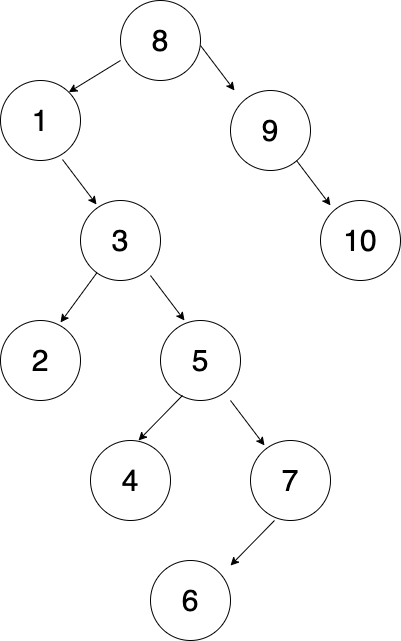

The diagram above was exported from draw.io. Its source (the exported page's mxGraphModel, read from the mxfile embedded in the PNG):
<mxGraphModel dx="1186" dy="603" grid="1" gridSize="10" guides="1" tooltips="1" connect="1" arrows="1" fold="1" page="1" pageScale="1" pageWidth="827" pageHeight="1169" math="0" shadow="0">
  <root>
    <mxCell id="0" />
    <mxCell id="1" parent="0" />
    <mxCell id="MlguQaiygm73d8KzBXlM-1" value="&lt;font style=&quot;font-size: 30px;&quot;&gt;8&lt;/font&gt;" style="ellipse;whiteSpace=wrap;html=1;aspect=fixed;" vertex="1" parent="1">
      <mxGeometry x="360" y="40" width="80" height="80" as="geometry" />
    </mxCell>
    <mxCell id="MlguQaiygm73d8KzBXlM-2" value="&lt;font style=&quot;font-size: 30px;&quot;&gt;9&lt;/font&gt;" style="ellipse;whiteSpace=wrap;html=1;aspect=fixed;" vertex="1" parent="1">
      <mxGeometry x="470" y="130" width="80" height="80" as="geometry" />
    </mxCell>
    <mxCell id="MlguQaiygm73d8KzBXlM-3" value="&lt;font style=&quot;font-size: 30px;&quot;&gt;1&lt;/font&gt;" style="ellipse;whiteSpace=wrap;html=1;aspect=fixed;" vertex="1" parent="1">
      <mxGeometry x="240" y="120" width="80" height="80" as="geometry" />
    </mxCell>
    <mxCell id="MlguQaiygm73d8KzBXlM-4" value="&lt;font style=&quot;font-size: 30px;&quot;&gt;3&lt;/font&gt;" style="ellipse;whiteSpace=wrap;html=1;aspect=fixed;" vertex="1" parent="1">
      <mxGeometry x="320" y="240" width="80" height="80" as="geometry" />
    </mxCell>
    <mxCell id="MlguQaiygm73d8KzBXlM-5" value="&lt;font style=&quot;font-size: 30px;&quot;&gt;2&lt;/font&gt;" style="ellipse;whiteSpace=wrap;html=1;aspect=fixed;" vertex="1" parent="1">
      <mxGeometry x="240" y="360" width="80" height="80" as="geometry" />
    </mxCell>
    <mxCell id="MlguQaiygm73d8KzBXlM-6" value="" style="endArrow=classic;html=1;rounded=0;fontSize=30;entryX=1;entryY=0;entryDx=0;entryDy=0;exitX=0;exitY=0.75;exitDx=0;exitDy=0;exitPerimeter=0;" edge="1" parent="1" source="MlguQaiygm73d8KzBXlM-1" target="MlguQaiygm73d8KzBXlM-3">
      <mxGeometry width="50" height="50" relative="1" as="geometry">
        <mxPoint x="390" y="320" as="sourcePoint" />
        <mxPoint x="440" y="270" as="targetPoint" />
      </mxGeometry>
    </mxCell>
    <mxCell id="MlguQaiygm73d8KzBXlM-7" value="" style="endArrow=classic;html=1;rounded=0;fontSize=30;entryX=0.2;entryY=0.05;entryDx=0;entryDy=0;exitX=0.775;exitY=0.988;exitDx=0;exitDy=0;exitPerimeter=0;entryPerimeter=0;" edge="1" parent="1" source="MlguQaiygm73d8KzBXlM-3" target="MlguQaiygm73d8KzBXlM-4">
      <mxGeometry width="50" height="50" relative="1" as="geometry">
        <mxPoint x="370" y="110" as="sourcePoint" />
        <mxPoint x="318.28427124746213" y="141.71572875253787" as="targetPoint" />
      </mxGeometry>
    </mxCell>
    <mxCell id="MlguQaiygm73d8KzBXlM-8" value="" style="endArrow=classic;html=1;rounded=0;fontSize=30;entryX=0.75;entryY=0.025;entryDx=0;entryDy=0;entryPerimeter=0;" edge="1" parent="1" source="MlguQaiygm73d8KzBXlM-4" target="MlguQaiygm73d8KzBXlM-5">
      <mxGeometry width="50" height="50" relative="1" as="geometry">
        <mxPoint x="312" y="209.03999999999996" as="sourcePoint" />
        <mxPoint x="346" y="254" as="targetPoint" />
      </mxGeometry>
    </mxCell>
    <mxCell id="MlguQaiygm73d8KzBXlM-9" value="&lt;font style=&quot;font-size: 30px;&quot;&gt;5&lt;/font&gt;" style="ellipse;whiteSpace=wrap;html=1;aspect=fixed;" vertex="1" parent="1">
      <mxGeometry x="400" y="360" width="80" height="80" as="geometry" />
    </mxCell>
    <mxCell id="MlguQaiygm73d8KzBXlM-10" value="" style="endArrow=classic;html=1;rounded=0;fontSize=30;entryX=0.2;entryY=0.05;entryDx=0;entryDy=0;exitX=0.775;exitY=0.988;exitDx=0;exitDy=0;exitPerimeter=0;entryPerimeter=0;" edge="1" parent="1">
      <mxGeometry width="50" height="50" relative="1" as="geometry">
        <mxPoint x="390" y="315.03999999999996" as="sourcePoint" />
        <mxPoint x="424" y="360" as="targetPoint" />
      </mxGeometry>
    </mxCell>
    <mxCell id="MlguQaiygm73d8KzBXlM-11" value="&lt;font style=&quot;font-size: 30px;&quot;&gt;7&lt;/font&gt;" style="ellipse;whiteSpace=wrap;html=1;aspect=fixed;" vertex="1" parent="1">
      <mxGeometry x="490" y="480" width="80" height="80" as="geometry" />
    </mxCell>
    <mxCell id="MlguQaiygm73d8KzBXlM-12" value="" style="endArrow=classic;html=1;rounded=0;fontSize=30;entryX=0.2;entryY=0.05;entryDx=0;entryDy=0;exitX=0.775;exitY=0.988;exitDx=0;exitDy=0;exitPerimeter=0;entryPerimeter=0;" edge="1" parent="1">
      <mxGeometry width="50" height="50" relative="1" as="geometry">
        <mxPoint x="470" y="439.99999999999994" as="sourcePoint" />
        <mxPoint x="504" y="484.96" as="targetPoint" />
      </mxGeometry>
    </mxCell>
    <mxCell id="MlguQaiygm73d8KzBXlM-13" value="&lt;font style=&quot;font-size: 30px;&quot;&gt;6&lt;/font&gt;" style="ellipse;whiteSpace=wrap;html=1;aspect=fixed;" vertex="1" parent="1">
      <mxGeometry x="390" y="600" width="80" height="80" as="geometry" />
    </mxCell>
    <mxCell id="MlguQaiygm73d8KzBXlM-14" value="" style="endArrow=classic;html=1;rounded=0;fontSize=30;exitX=0.775;exitY=0.988;exitDx=0;exitDy=0;exitPerimeter=0;" edge="1" parent="1">
      <mxGeometry width="50" height="50" relative="1" as="geometry">
        <mxPoint x="514" y="560" as="sourcePoint" />
        <mxPoint x="470" y="605.04" as="targetPoint" />
      </mxGeometry>
    </mxCell>
    <mxCell id="MlguQaiygm73d8KzBXlM-15" value="&lt;font style=&quot;font-size: 30px;&quot;&gt;4&lt;/font&gt;" style="ellipse;whiteSpace=wrap;html=1;aspect=fixed;" vertex="1" parent="1">
      <mxGeometry x="330" y="480" width="80" height="80" as="geometry" />
    </mxCell>
    <mxCell id="MlguQaiygm73d8KzBXlM-16" value="" style="endArrow=classic;html=1;rounded=0;fontSize=30;exitX=0.775;exitY=0.988;exitDx=0;exitDy=0;exitPerimeter=0;" edge="1" parent="1">
      <mxGeometry width="50" height="50" relative="1" as="geometry">
        <mxPoint x="422" y="434.96000000000004" as="sourcePoint" />
        <mxPoint x="378" y="480" as="targetPoint" />
      </mxGeometry>
    </mxCell>
    <mxCell id="MlguQaiygm73d8KzBXlM-17" value="&lt;font style=&quot;font-size: 30px;&quot;&gt;10&lt;/font&gt;" style="ellipse;whiteSpace=wrap;html=1;aspect=fixed;" vertex="1" parent="1">
      <mxGeometry x="560" y="240" width="80" height="80" as="geometry" />
    </mxCell>
    <mxCell id="MlguQaiygm73d8KzBXlM-18" value="" style="endArrow=classic;html=1;rounded=0;fontSize=30;entryX=0.2;entryY=0.05;entryDx=0;entryDy=0;exitX=0.775;exitY=0.988;exitDx=0;exitDy=0;exitPerimeter=0;entryPerimeter=0;" edge="1" parent="1">
      <mxGeometry width="50" height="50" relative="1" as="geometry">
        <mxPoint x="440" y="85.03999999999996" as="sourcePoint" />
        <mxPoint x="474" y="129.99999999999997" as="targetPoint" />
      </mxGeometry>
    </mxCell>
    <mxCell id="MlguQaiygm73d8KzBXlM-20" value="" style="endArrow=classic;html=1;rounded=0;fontSize=30;entryX=0.2;entryY=0.05;entryDx=0;entryDy=0;exitX=0.775;exitY=0.988;exitDx=0;exitDy=0;exitPerimeter=0;entryPerimeter=0;" edge="1" parent="1">
      <mxGeometry width="50" height="50" relative="1" as="geometry">
        <mxPoint x="536" y="199.99999999999994" as="sourcePoint" />
        <mxPoint x="570" y="244.95999999999998" as="targetPoint" />
      </mxGeometry>
    </mxCell>
  </root>
</mxGraphModel>